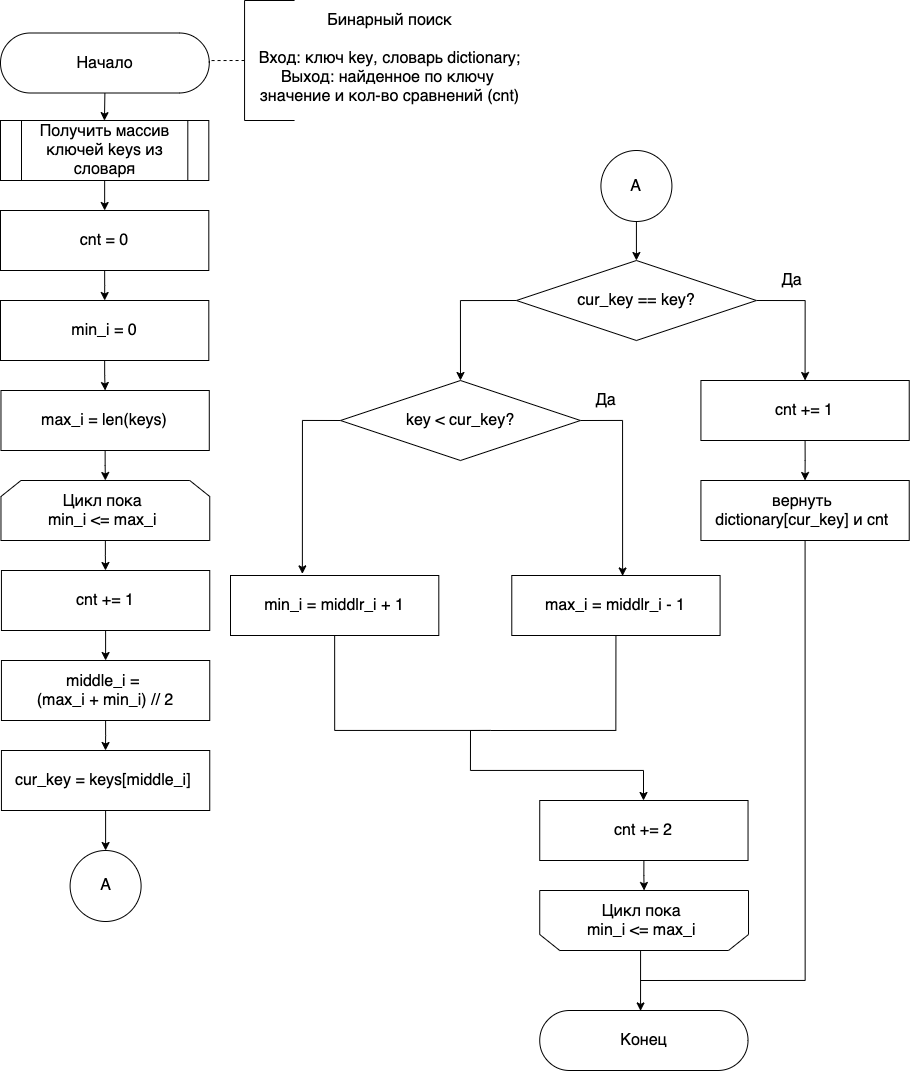

The diagram above was exported from draw.io. Its source (the exported page's mxGraphModel, read from the mxfile embedded in the PNG):
<mxGraphModel dx="899" dy="869" grid="1" gridSize="10" guides="1" tooltips="1" connect="1" arrows="1" fold="1" page="1" pageScale="1" pageWidth="827" pageHeight="1169" math="0" shadow="0">
  <root>
    <mxCell id="0" />
    <mxCell id="1" parent="0" />
    <mxCell id="2" style="edgeStyle=orthogonalEdgeStyle;rounded=0;orthogonalLoop=1;jettySize=auto;html=1;exitX=0.5;exitY=0.5;exitDx=0;exitDy=30;exitPerimeter=0;fontSize=16;entryX=0.499;entryY=0.002;entryDx=0;entryDy=0;entryPerimeter=0;" edge="1" parent="1" source="3" target="8">
      <mxGeometry relative="1" as="geometry">
        <mxPoint x="163.78" y="128" as="targetPoint" />
      </mxGeometry>
    </mxCell>
    <mxCell id="3" value="&lt;font style=&quot;font-size: 16px&quot;&gt;Начало&lt;/font&gt;" style="html=1;dashed=0;whitespace=wrap;shape=mxgraph.dfd.start" vertex="1" parent="1">
      <mxGeometry x="60" y="42.5" width="208.78" height="60" as="geometry" />
    </mxCell>
    <mxCell id="4" style="edgeStyle=orthogonalEdgeStyle;rounded=0;orthogonalLoop=1;jettySize=auto;html=1;exitX=0;exitY=0.5;exitDx=0;exitDy=0;exitPerimeter=0;entryX=1;entryY=0.5;entryDx=0;entryDy=0;entryPerimeter=0;dashed=1;endArrow=none;endFill=0;" edge="1" parent="1" source="5" target="3">
      <mxGeometry relative="1" as="geometry" />
    </mxCell>
    <mxCell id="5" value="" style="strokeWidth=1;html=1;shape=mxgraph.flowchart.annotation_1;align=left;pointerEvents=1;" vertex="1" parent="1">
      <mxGeometry x="304.05999999999995" y="10" width="50" height="120" as="geometry" />
    </mxCell>
    <mxCell id="6" value="&lt;div&gt;&lt;span style=&quot;font-size: 16px&quot;&gt;Бинарный поиск&lt;/span&gt;&lt;/div&gt;&lt;div&gt;&lt;span style=&quot;font-size: 16px&quot;&gt;&lt;br&gt;&lt;/span&gt;&lt;/div&gt;&lt;font&gt;&lt;div&gt;&lt;font size=&quot;3&quot;&gt;Вход: ключ key&lt;/font&gt;&lt;span style=&quot;font-size: medium&quot;&gt;, словарь dictionary&lt;/span&gt;&lt;span style=&quot;font-size: 16px&quot;&gt;;&lt;/span&gt;&lt;/div&gt;&lt;div&gt;&lt;span style=&quot;font-size: 16px&quot;&gt;Выход: найденное по ключу&amp;nbsp;&lt;/span&gt;&lt;/div&gt;&lt;div&gt;&lt;span style=&quot;font-size: 16px&quot;&gt;значение и кол-во сравнений (cnt)&lt;/span&gt;&lt;/div&gt;&lt;/font&gt;" style="text;html=1;align=center;verticalAlign=middle;resizable=0;points=[];autosize=1;strokeColor=none;fillColor=none;" vertex="1" parent="1">
      <mxGeometry x="309.05999999999995" y="27.5" width="280" height="80" as="geometry" />
    </mxCell>
    <mxCell id="52" style="edgeStyle=orthogonalEdgeStyle;rounded=0;html=1;exitX=0.5;exitY=1;exitDx=0;exitDy=0;entryX=0.5;entryY=0;entryDx=0;entryDy=0;endArrow=classic;endFill=1;" edge="1" parent="1" source="8" target="23">
      <mxGeometry relative="1" as="geometry" />
    </mxCell>
    <mxCell id="8" value="&lt;span style=&quot;font-size: 16px&quot;&gt;Получить массив ключей keys из словаря&lt;/span&gt;" style="shape=process;whiteSpace=wrap;html=1;backgroundOutline=1;" vertex="1" parent="1">
      <mxGeometry x="60.00000000000003" y="130" width="208.31" height="60" as="geometry" />
    </mxCell>
    <mxCell id="54" style="edgeStyle=orthogonalEdgeStyle;rounded=0;html=1;exitX=0.5;exitY=1;exitDx=0;exitDy=0;entryX=0.5;entryY=0;entryDx=0;entryDy=0;endArrow=classic;endFill=1;" edge="1" parent="1" source="20" target="21">
      <mxGeometry relative="1" as="geometry" />
    </mxCell>
    <mxCell id="20" value="&lt;font style=&quot;font-size: 16px&quot;&gt;min_i = 0&lt;br&gt;&lt;/font&gt;" style="rounded=0;whiteSpace=wrap;html=1;shadow=0;glass=0;sketch=0;strokeWidth=1;gradientColor=none;" vertex="1" parent="1">
      <mxGeometry x="60.00000000000003" y="310" width="208.31" height="60" as="geometry" />
    </mxCell>
    <mxCell id="55" style="edgeStyle=orthogonalEdgeStyle;rounded=0;html=1;exitX=0.5;exitY=1;exitDx=0;exitDy=0;entryX=0.5;entryY=0;entryDx=0;entryDy=0;endArrow=classic;endFill=1;" edge="1" parent="1" source="21" target="22">
      <mxGeometry relative="1" as="geometry" />
    </mxCell>
    <mxCell id="21" value="&lt;font style=&quot;font-size: 16px&quot;&gt;max_i = len(keys)&lt;br&gt;&lt;/font&gt;" style="rounded=0;whiteSpace=wrap;html=1;shadow=0;glass=0;sketch=0;strokeWidth=1;gradientColor=none;" vertex="1" parent="1">
      <mxGeometry x="60.47000000000003" y="400" width="208.31" height="60" as="geometry" />
    </mxCell>
    <mxCell id="57" style="edgeStyle=orthogonalEdgeStyle;rounded=0;html=1;exitX=0.5;exitY=1;exitDx=0;exitDy=0;endArrow=classic;endFill=1;" edge="1" parent="1" source="22" target="24">
      <mxGeometry relative="1" as="geometry" />
    </mxCell>
    <mxCell id="22" value="&lt;font style=&quot;font-size: 16px&quot;&gt;Цикл пока &lt;br&gt;min_i &amp;lt;= max_i&amp;nbsp;&lt;/font&gt;&lt;font&gt;&lt;br&gt;&lt;/font&gt;" style="shape=loopLimit;whiteSpace=wrap;html=1;strokeWidth=1;" vertex="1" parent="1">
      <mxGeometry x="60.47000000000003" y="490" width="208.78" height="60" as="geometry" />
    </mxCell>
    <mxCell id="53" style="edgeStyle=orthogonalEdgeStyle;rounded=0;html=1;exitX=0.5;exitY=1;exitDx=0;exitDy=0;endArrow=classic;endFill=1;" edge="1" parent="1" source="23" target="20">
      <mxGeometry relative="1" as="geometry" />
    </mxCell>
    <mxCell id="23" value="&lt;font style=&quot;font-size: 16px&quot;&gt;cnt = 0&lt;br&gt;&lt;/font&gt;" style="rounded=0;whiteSpace=wrap;html=1;shadow=0;glass=0;sketch=0;strokeWidth=1;gradientColor=none;" vertex="1" parent="1">
      <mxGeometry x="60.00000000000003" y="220" width="208.31" height="60" as="geometry" />
    </mxCell>
    <mxCell id="58" style="edgeStyle=orthogonalEdgeStyle;rounded=0;html=1;exitX=0.5;exitY=1;exitDx=0;exitDy=0;entryX=0.5;entryY=0;entryDx=0;entryDy=0;endArrow=classic;endFill=1;" edge="1" parent="1" source="24" target="26">
      <mxGeometry relative="1" as="geometry" />
    </mxCell>
    <mxCell id="24" value="&lt;font style=&quot;font-size: 16px&quot;&gt;cnt += 1&lt;br&gt;&lt;/font&gt;" style="rounded=0;whiteSpace=wrap;html=1;shadow=0;glass=0;sketch=0;strokeWidth=1;gradientColor=none;" vertex="1" parent="1">
      <mxGeometry x="60.940000000000026" y="580" width="208.31" height="60" as="geometry" />
    </mxCell>
    <mxCell id="60" style="edgeStyle=orthogonalEdgeStyle;rounded=0;html=1;exitX=0.5;exitY=1;exitDx=0;exitDy=0;entryX=0.5;entryY=0;entryDx=0;entryDy=0;endArrow=classic;endFill=1;" edge="1" parent="1" source="25" target="27">
      <mxGeometry relative="1" as="geometry" />
    </mxCell>
    <mxCell id="25" value="&lt;font style=&quot;font-size: 16px&quot;&gt;cur_key = keys[middle_i]&amp;nbsp;&lt;br&gt;&lt;/font&gt;" style="rounded=0;whiteSpace=wrap;html=1;shadow=0;glass=0;sketch=0;strokeWidth=1;gradientColor=none;" vertex="1" parent="1">
      <mxGeometry x="60.940000000000026" y="760" width="208.31" height="60" as="geometry" />
    </mxCell>
    <mxCell id="59" style="edgeStyle=orthogonalEdgeStyle;rounded=0;html=1;exitX=0.5;exitY=1;exitDx=0;exitDy=0;endArrow=classic;endFill=1;" edge="1" parent="1" source="26" target="25">
      <mxGeometry relative="1" as="geometry" />
    </mxCell>
    <mxCell id="26" value="&lt;font style=&quot;font-size: 16px&quot;&gt;middle_i = &lt;br&gt;(max_i + min_i) // 2&lt;br&gt;&lt;/font&gt;" style="rounded=0;whiteSpace=wrap;html=1;shadow=0;glass=0;sketch=0;strokeWidth=1;gradientColor=none;" vertex="1" parent="1">
      <mxGeometry x="60.940000000000026" y="670" width="208.31" height="60" as="geometry" />
    </mxCell>
    <mxCell id="27" value="A" style="ellipse;whiteSpace=wrap;html=1;aspect=fixed;fontSize=16;" vertex="1" parent="1">
      <mxGeometry x="129.6" y="860" width="71" height="71" as="geometry" />
    </mxCell>
    <mxCell id="30" style="edgeStyle=none;html=1;exitX=0.5;exitY=1;exitDx=0;exitDy=0;" edge="1" parent="1" source="28" target="29">
      <mxGeometry relative="1" as="geometry" />
    </mxCell>
    <mxCell id="28" value="A" style="ellipse;whiteSpace=wrap;html=1;aspect=fixed;fontSize=16;" vertex="1" parent="1">
      <mxGeometry x="660.42" y="160" width="71" height="71" as="geometry" />
    </mxCell>
    <mxCell id="33" style="edgeStyle=orthogonalEdgeStyle;html=1;exitX=1;exitY=0.5;exitDx=0;exitDy=0;exitPerimeter=0;entryX=0.5;entryY=0;entryDx=0;entryDy=0;rounded=0;" edge="1" parent="1" source="29" target="31">
      <mxGeometry relative="1" as="geometry" />
    </mxCell>
    <mxCell id="37" style="edgeStyle=orthogonalEdgeStyle;rounded=0;html=1;exitX=0;exitY=0.5;exitDx=0;exitDy=0;exitPerimeter=0;entryX=0.5;entryY=0;entryDx=0;entryDy=0;entryPerimeter=0;" edge="1" parent="1" source="29" target="35">
      <mxGeometry relative="1" as="geometry" />
    </mxCell>
    <mxCell id="29" value="&lt;span style=&quot;font-size: 16px&quot;&gt;cur_key&lt;/span&gt;&lt;span style=&quot;font-size: 16px&quot;&gt;&amp;nbsp;== key?&lt;/span&gt;&lt;span style=&quot;font-size: 16px&quot;&gt;&lt;br&gt;&lt;/span&gt;" style="strokeWidth=1;html=1;shape=mxgraph.flowchart.decision;whiteSpace=wrap;rounded=1;shadow=0;glass=0;sketch=0;gradientColor=none;" vertex="1" parent="1">
      <mxGeometry x="575.92" y="270" width="240" height="80" as="geometry" />
    </mxCell>
    <mxCell id="34" style="edgeStyle=orthogonalEdgeStyle;rounded=0;html=1;exitX=0.5;exitY=1;exitDx=0;exitDy=0;" edge="1" parent="1" source="31" target="32">
      <mxGeometry relative="1" as="geometry" />
    </mxCell>
    <mxCell id="31" value="&lt;font style=&quot;font-size: 16px&quot;&gt;cnt += 1&lt;br&gt;&lt;/font&gt;" style="rounded=0;whiteSpace=wrap;html=1;shadow=0;glass=0;sketch=0;strokeWidth=1;gradientColor=none;" vertex="1" parent="1">
      <mxGeometry x="760.42" y="390" width="208.31" height="60" as="geometry" />
    </mxCell>
    <mxCell id="63" style="edgeStyle=orthogonalEdgeStyle;rounded=0;html=1;exitX=0.5;exitY=1;exitDx=0;exitDy=0;endArrow=none;endFill=0;" edge="1" parent="1" source="32">
      <mxGeometry relative="1" as="geometry">
        <mxPoint x="700" y="990" as="targetPoint" />
        <Array as="points">
          <mxPoint x="865" y="990" />
        </Array>
      </mxGeometry>
    </mxCell>
    <mxCell id="32" value="&lt;font style=&quot;font-size: 16px&quot;&gt;вернуть &lt;br&gt;dictionary[cur_key] и cnt&amp;nbsp;&lt;br&gt;&lt;/font&gt;" style="rounded=0;whiteSpace=wrap;html=1;shadow=0;glass=0;sketch=0;strokeWidth=1;gradientColor=none;" vertex="1" parent="1">
      <mxGeometry x="760.42" y="490" width="208.31" height="60" as="geometry" />
    </mxCell>
    <mxCell id="42" style="edgeStyle=orthogonalEdgeStyle;rounded=0;html=1;exitX=1;exitY=0.5;exitDx=0;exitDy=0;exitPerimeter=0;entryX=0.532;entryY=0.008;entryDx=0;entryDy=0;entryPerimeter=0;" edge="1" parent="1" source="35" target="40">
      <mxGeometry relative="1" as="geometry" />
    </mxCell>
    <mxCell id="43" style="edgeStyle=orthogonalEdgeStyle;rounded=0;html=1;exitX=0;exitY=0.5;exitDx=0;exitDy=0;exitPerimeter=0;entryX=0.345;entryY=-0.027;entryDx=0;entryDy=0;entryPerimeter=0;" edge="1" parent="1" source="35" target="41">
      <mxGeometry relative="1" as="geometry">
        <mxPoint x="360" y="580" as="targetPoint" />
      </mxGeometry>
    </mxCell>
    <mxCell id="35" value="&lt;span style=&quot;font-size: 16px&quot;&gt;key &amp;lt; cur_key&lt;/span&gt;&lt;span style=&quot;font-size: 16px&quot;&gt;?&lt;/span&gt;&lt;span style=&quot;font-size: 16px&quot;&gt;&lt;br&gt;&lt;/span&gt;" style="strokeWidth=1;html=1;shape=mxgraph.flowchart.decision;whiteSpace=wrap;rounded=1;shadow=0;glass=0;sketch=0;gradientColor=none;" vertex="1" parent="1">
      <mxGeometry x="399.98" y="390" width="240" height="80" as="geometry" />
    </mxCell>
    <mxCell id="38" value="&lt;font style=&quot;font-size: 16px&quot;&gt;Да&lt;/font&gt;" style="text;html=1;align=center;verticalAlign=middle;resizable=0;points=[];autosize=1;strokeColor=none;" vertex="1" parent="1">
      <mxGeometry x="835.92" y="280" width="30" height="20" as="geometry" />
    </mxCell>
    <mxCell id="39" value="&lt;font style=&quot;font-size: 16px&quot;&gt;Да&lt;/font&gt;" style="text;html=1;align=center;verticalAlign=middle;resizable=0;points=[];autosize=1;strokeColor=none;" vertex="1" parent="1">
      <mxGeometry x="650" y="400" width="30" height="20" as="geometry" />
    </mxCell>
    <mxCell id="47" style="edgeStyle=orthogonalEdgeStyle;rounded=0;html=1;exitX=0.5;exitY=1;exitDx=0;exitDy=0;endArrow=none;endFill=0;" edge="1" parent="1" source="40">
      <mxGeometry relative="1" as="geometry">
        <mxPoint x="549.9999999999998" y="739.9999999999998" as="targetPoint" />
        <Array as="points">
          <mxPoint x="675" y="740" />
        </Array>
      </mxGeometry>
    </mxCell>
    <mxCell id="49" style="edgeStyle=orthogonalEdgeStyle;rounded=0;html=1;endArrow=classic;endFill=1;" edge="1" parent="1" target="44">
      <mxGeometry relative="1" as="geometry">
        <mxPoint x="530" y="740" as="sourcePoint" />
        <Array as="points">
          <mxPoint x="530" y="780" />
          <mxPoint x="703" y="780" />
        </Array>
      </mxGeometry>
    </mxCell>
    <mxCell id="40" value="&lt;font style=&quot;font-size: 16px&quot;&gt;max_i = middlr_i - 1&lt;br&gt;&lt;/font&gt;" style="rounded=0;whiteSpace=wrap;html=1;shadow=0;glass=0;sketch=0;strokeWidth=1;gradientColor=none;" vertex="1" parent="1">
      <mxGeometry x="571.28" y="585" width="208.31" height="60" as="geometry" />
    </mxCell>
    <mxCell id="45" style="edgeStyle=orthogonalEdgeStyle;rounded=0;html=1;exitX=0.5;exitY=1;exitDx=0;exitDy=0;endArrow=none;endFill=0;" edge="1" parent="1" source="41">
      <mxGeometry relative="1" as="geometry">
        <mxPoint x="530" y="740" as="targetPoint" />
        <Array as="points">
          <mxPoint x="394" y="740" />
          <mxPoint x="550" y="740" />
        </Array>
      </mxGeometry>
    </mxCell>
    <mxCell id="41" value="&lt;font style=&quot;font-size: 16px&quot;&gt;min_i = middlr_i + 1&lt;br&gt;&lt;/font&gt;" style="rounded=0;whiteSpace=wrap;html=1;shadow=0;glass=0;sketch=0;strokeWidth=1;gradientColor=none;" vertex="1" parent="1">
      <mxGeometry x="290" y="585" width="208.31" height="60" as="geometry" />
    </mxCell>
    <mxCell id="51" style="edgeStyle=orthogonalEdgeStyle;rounded=0;html=1;exitX=0.5;exitY=1;exitDx=0;exitDy=0;endArrow=classic;endFill=1;" edge="1" parent="1" source="44" target="50">
      <mxGeometry relative="1" as="geometry" />
    </mxCell>
    <mxCell id="44" value="&lt;font style=&quot;font-size: 16px&quot;&gt;cnt += 2&lt;br&gt;&lt;/font&gt;" style="rounded=0;whiteSpace=wrap;html=1;shadow=0;glass=0;sketch=0;strokeWidth=1;gradientColor=none;" vertex="1" parent="1">
      <mxGeometry x="599.23" y="810" width="208.31" height="60" as="geometry" />
    </mxCell>
    <mxCell id="62" style="edgeStyle=orthogonalEdgeStyle;rounded=0;html=1;exitX=0.517;exitY=-0.009;exitDx=0;exitDy=0;endArrow=classic;endFill=1;exitPerimeter=0;entryX=0.484;entryY=0.007;entryDx=0;entryDy=0;entryPerimeter=0;" edge="1" parent="1" source="50" target="61">
      <mxGeometry relative="1" as="geometry" />
    </mxCell>
    <mxCell id="50" value="&lt;font style=&quot;font-size: 16px&quot;&gt;Цикл пока &lt;br&gt;min_i &amp;lt;= max_i&amp;nbsp;&lt;/font&gt;&lt;font&gt;&lt;br&gt;&lt;/font&gt;" style="shape=loopLimit;whiteSpace=wrap;html=1;strokeWidth=1;direction=west;" vertex="1" parent="1">
      <mxGeometry x="599.23" y="900" width="208.78" height="60" as="geometry" />
    </mxCell>
    <mxCell id="61" value="&lt;font style=&quot;font-size: 16px&quot;&gt;Конец&lt;/font&gt;" style="html=1;dashed=0;whitespace=wrap;shape=mxgraph.dfd.start" vertex="1" parent="1">
      <mxGeometry x="599.2299999999999" y="1020" width="208.31" height="60" as="geometry" />
    </mxCell>
  </root>
</mxGraphModel>